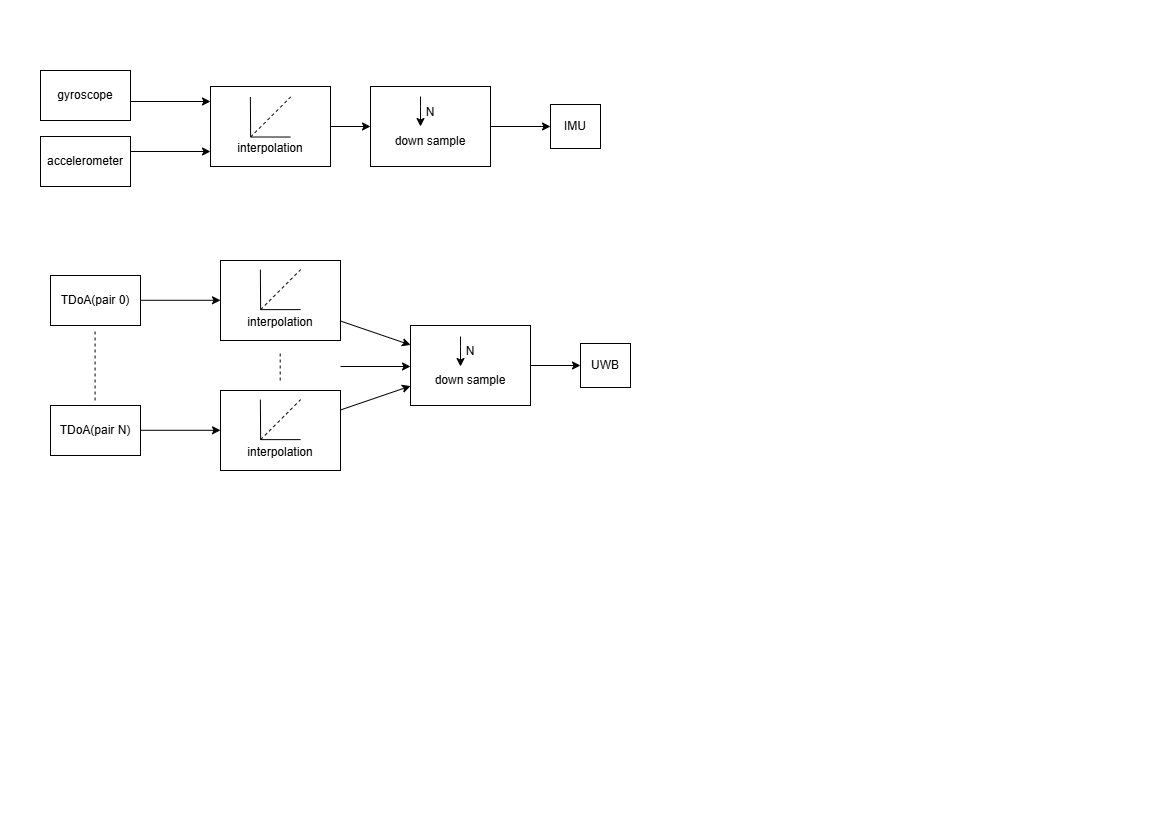

The diagram above was exported from draw.io. Its source (the exported page's mxGraphModel, read from the mxfile embedded in the PNG):
<mxGraphModel dx="906" dy="551" grid="1" gridSize="10" guides="1" tooltips="1" connect="1" arrows="1" fold="1" page="1" pageScale="1" pageWidth="1169" pageHeight="827" math="0" shadow="0">
  <root>
    <mxCell id="0" />
    <mxCell id="1" parent="0" />
    <mxCell id="VoUbuXn1hiLHG6H8sNIU-16" value="" style="edgeStyle=orthogonalEdgeStyle;rounded=0;orthogonalLoop=1;jettySize=auto;html=1;" edge="1" parent="1" source="VoUbuXn1hiLHG6H8sNIU-1" target="VoUbuXn1hiLHG6H8sNIU-15">
      <mxGeometry relative="1" as="geometry" />
    </mxCell>
    <mxCell id="VoUbuXn1hiLHG6H8sNIU-1" value="&lt;div&gt;&lt;br&gt;&lt;/div&gt;&lt;div&gt;&lt;br&gt;&lt;/div&gt;&lt;div&gt;&lt;br&gt;&lt;/div&gt;interpolation" style="rounded=0;whiteSpace=wrap;html=1;" vertex="1" parent="1">
      <mxGeometry x="210" y="86" width="120" height="80" as="geometry" />
    </mxCell>
    <mxCell id="VoUbuXn1hiLHG6H8sNIU-2" value="" style="endArrow=classic;html=1;rounded=0;" edge="1" parent="1">
      <mxGeometry width="50" height="50" relative="1" as="geometry">
        <mxPoint x="130" y="101" as="sourcePoint" />
        <mxPoint x="210" y="101" as="targetPoint" />
      </mxGeometry>
    </mxCell>
    <mxCell id="VoUbuXn1hiLHG6H8sNIU-3" value="" style="endArrow=classic;html=1;rounded=0;" edge="1" parent="1">
      <mxGeometry width="50" height="50" relative="1" as="geometry">
        <mxPoint x="130" y="151" as="sourcePoint" />
        <mxPoint x="210" y="151" as="targetPoint" />
      </mxGeometry>
    </mxCell>
    <mxCell id="VoUbuXn1hiLHG6H8sNIU-4" value="accelerometer" style="rounded=0;whiteSpace=wrap;html=1;" vertex="1" parent="1">
      <mxGeometry x="40" y="136" width="90" height="50" as="geometry" />
    </mxCell>
    <mxCell id="VoUbuXn1hiLHG6H8sNIU-6" value="gyroscope" style="rounded=0;whiteSpace=wrap;html=1;" vertex="1" parent="1">
      <mxGeometry x="40" y="70" width="90" height="50" as="geometry" />
    </mxCell>
    <mxCell id="VoUbuXn1hiLHG6H8sNIU-12" value="" style="endArrow=none;html=1;rounded=0;" edge="1" parent="1">
      <mxGeometry width="50" height="50" relative="1" as="geometry">
        <mxPoint x="250.12" y="136.51999999999998" as="sourcePoint" />
        <mxPoint x="249.88" y="96.51999999999998" as="targetPoint" />
      </mxGeometry>
    </mxCell>
    <mxCell id="VoUbuXn1hiLHG6H8sNIU-13" value="" style="endArrow=none;html=1;rounded=0;" edge="1" parent="1">
      <mxGeometry width="50" height="50" relative="1" as="geometry">
        <mxPoint x="250.12" y="136.51999999999998" as="sourcePoint" />
        <mxPoint x="290.12" y="136.51999999999998" as="targetPoint" />
      </mxGeometry>
    </mxCell>
    <mxCell id="VoUbuXn1hiLHG6H8sNIU-14" value="" style="endArrow=none;dashed=1;html=1;rounded=0;" edge="1" parent="1">
      <mxGeometry width="50" height="50" relative="1" as="geometry">
        <mxPoint x="250.12" y="136.51999999999998" as="sourcePoint" />
        <mxPoint x="290.12" y="96.51999999999998" as="targetPoint" />
      </mxGeometry>
    </mxCell>
    <mxCell id="VoUbuXn1hiLHG6H8sNIU-51" value="" style="edgeStyle=orthogonalEdgeStyle;rounded=0;orthogonalLoop=1;jettySize=auto;html=1;" edge="1" parent="1" source="VoUbuXn1hiLHG6H8sNIU-15" target="VoUbuXn1hiLHG6H8sNIU-50">
      <mxGeometry relative="1" as="geometry" />
    </mxCell>
    <mxCell id="VoUbuXn1hiLHG6H8sNIU-15" value="&lt;div&gt;&lt;span style=&quot;background-color: transparent; color: light-dark(rgb(0, 0, 0), rgb(255, 255, 255));&quot;&gt;N&lt;/span&gt;&lt;/div&gt;&lt;div&gt;&lt;br&gt;&lt;/div&gt;&lt;div&gt;&lt;span style=&quot;background-color: transparent; color: light-dark(rgb(0, 0, 0), rgb(255, 255, 255));&quot;&gt;down sample&lt;/span&gt;&lt;/div&gt;" style="rounded=0;whiteSpace=wrap;html=1;" vertex="1" parent="1">
      <mxGeometry x="370" y="86" width="120" height="80" as="geometry" />
    </mxCell>
    <mxCell id="VoUbuXn1hiLHG6H8sNIU-17" value="" style="endArrow=classic;html=1;rounded=0;" edge="1" parent="1">
      <mxGeometry width="50" height="50" relative="1" as="geometry">
        <mxPoint x="420" y="96" as="sourcePoint" />
        <mxPoint x="420" y="126" as="targetPoint" />
        <Array as="points">
          <mxPoint x="420" y="96" />
          <mxPoint x="420" y="106" />
        </Array>
      </mxGeometry>
    </mxCell>
    <mxCell id="VoUbuXn1hiLHG6H8sNIU-18" value="" style="endArrow=classic;html=1;rounded=0;" edge="1" parent="1">
      <mxGeometry width="50" height="50" relative="1" as="geometry">
        <mxPoint x="140" y="299.79" as="sourcePoint" />
        <mxPoint x="220" y="299.79" as="targetPoint" />
      </mxGeometry>
    </mxCell>
    <mxCell id="VoUbuXn1hiLHG6H8sNIU-20" value="" style="endArrow=none;html=1;rounded=0;" edge="1" parent="1">
      <mxGeometry width="50" height="50" relative="1" as="geometry">
        <mxPoint x="260.12" y="310.52" as="sourcePoint" />
        <mxPoint x="259.88" y="270.52" as="targetPoint" />
      </mxGeometry>
    </mxCell>
    <mxCell id="VoUbuXn1hiLHG6H8sNIU-21" value="" style="endArrow=none;html=1;rounded=0;" edge="1" parent="1">
      <mxGeometry width="50" height="50" relative="1" as="geometry">
        <mxPoint x="260.12" y="310.52" as="sourcePoint" />
        <mxPoint x="300.12" y="310.52" as="targetPoint" />
      </mxGeometry>
    </mxCell>
    <mxCell id="VoUbuXn1hiLHG6H8sNIU-22" value="" style="endArrow=none;dashed=1;html=1;rounded=0;" edge="1" parent="1">
      <mxGeometry width="50" height="50" relative="1" as="geometry">
        <mxPoint x="260.12" y="310.52" as="sourcePoint" />
        <mxPoint x="300.12" y="270.52" as="targetPoint" />
      </mxGeometry>
    </mxCell>
    <mxCell id="VoUbuXn1hiLHG6H8sNIU-43" value="" style="rounded=0;orthogonalLoop=1;jettySize=auto;html=1;" edge="1" parent="1" source="VoUbuXn1hiLHG6H8sNIU-23" target="VoUbuXn1hiLHG6H8sNIU-42">
      <mxGeometry relative="1" as="geometry" />
    </mxCell>
    <mxCell id="VoUbuXn1hiLHG6H8sNIU-23" value="&lt;div&gt;&lt;br&gt;&lt;/div&gt;&lt;div&gt;&lt;br&gt;&lt;/div&gt;&lt;div&gt;&lt;br&gt;&lt;/div&gt;interpolation" style="rounded=0;whiteSpace=wrap;html=1;" vertex="1" parent="1">
      <mxGeometry x="220" y="260" width="120" height="80" as="geometry" />
    </mxCell>
    <mxCell id="VoUbuXn1hiLHG6H8sNIU-25" value="TDoA(pair 0)" style="rounded=0;whiteSpace=wrap;html=1;" vertex="1" parent="1">
      <mxGeometry x="50" y="275" width="90" height="50" as="geometry" />
    </mxCell>
    <mxCell id="VoUbuXn1hiLHG6H8sNIU-26" value="" style="endArrow=none;html=1;rounded=0;" edge="1" parent="1">
      <mxGeometry width="50" height="50" relative="1" as="geometry">
        <mxPoint x="260.12" y="309.13" as="sourcePoint" />
        <mxPoint x="259.88" y="269.13" as="targetPoint" />
      </mxGeometry>
    </mxCell>
    <mxCell id="VoUbuXn1hiLHG6H8sNIU-27" value="" style="endArrow=none;html=1;rounded=0;" edge="1" parent="1">
      <mxGeometry width="50" height="50" relative="1" as="geometry">
        <mxPoint x="260.12" y="309.13" as="sourcePoint" />
        <mxPoint x="300.12" y="309.13" as="targetPoint" />
      </mxGeometry>
    </mxCell>
    <mxCell id="VoUbuXn1hiLHG6H8sNIU-28" value="" style="endArrow=none;dashed=1;html=1;rounded=0;" edge="1" parent="1">
      <mxGeometry width="50" height="50" relative="1" as="geometry">
        <mxPoint x="260.12" y="309.13" as="sourcePoint" />
        <mxPoint x="300.12" y="269.13" as="targetPoint" />
      </mxGeometry>
    </mxCell>
    <mxCell id="VoUbuXn1hiLHG6H8sNIU-29" value="" style="endArrow=classic;html=1;rounded=0;" edge="1" parent="1">
      <mxGeometry width="50" height="50" relative="1" as="geometry">
        <mxPoint x="140" y="429.79" as="sourcePoint" />
        <mxPoint x="220" y="429.79" as="targetPoint" />
      </mxGeometry>
    </mxCell>
    <mxCell id="VoUbuXn1hiLHG6H8sNIU-30" value="" style="endArrow=none;html=1;rounded=0;" edge="1" parent="1">
      <mxGeometry width="50" height="50" relative="1" as="geometry">
        <mxPoint x="260.12" y="440.52" as="sourcePoint" />
        <mxPoint x="259.88" y="400.52" as="targetPoint" />
      </mxGeometry>
    </mxCell>
    <mxCell id="VoUbuXn1hiLHG6H8sNIU-31" value="" style="endArrow=none;html=1;rounded=0;" edge="1" parent="1">
      <mxGeometry width="50" height="50" relative="1" as="geometry">
        <mxPoint x="260.12" y="440.52" as="sourcePoint" />
        <mxPoint x="300.12" y="440.52" as="targetPoint" />
      </mxGeometry>
    </mxCell>
    <mxCell id="VoUbuXn1hiLHG6H8sNIU-32" value="" style="endArrow=none;dashed=1;html=1;rounded=0;" edge="1" parent="1">
      <mxGeometry width="50" height="50" relative="1" as="geometry">
        <mxPoint x="260.12" y="440.52" as="sourcePoint" />
        <mxPoint x="300.12" y="400.52" as="targetPoint" />
      </mxGeometry>
    </mxCell>
    <mxCell id="VoUbuXn1hiLHG6H8sNIU-44" value="" style="rounded=0;orthogonalLoop=1;jettySize=auto;html=1;" edge="1" parent="1" source="VoUbuXn1hiLHG6H8sNIU-33" target="VoUbuXn1hiLHG6H8sNIU-42">
      <mxGeometry relative="1" as="geometry" />
    </mxCell>
    <mxCell id="VoUbuXn1hiLHG6H8sNIU-33" value="&lt;div&gt;&lt;br&gt;&lt;/div&gt;&lt;div&gt;&lt;br&gt;&lt;/div&gt;&lt;div&gt;&lt;br&gt;&lt;/div&gt;interpolation" style="rounded=0;whiteSpace=wrap;html=1;" vertex="1" parent="1">
      <mxGeometry x="220" y="390" width="120" height="80" as="geometry" />
    </mxCell>
    <mxCell id="VoUbuXn1hiLHG6H8sNIU-34" value="TDoA(pair N)" style="rounded=0;whiteSpace=wrap;html=1;" vertex="1" parent="1">
      <mxGeometry x="50" y="405" width="90" height="50" as="geometry" />
    </mxCell>
    <mxCell id="VoUbuXn1hiLHG6H8sNIU-35" value="" style="endArrow=none;html=1;rounded=0;" edge="1" parent="1">
      <mxGeometry width="50" height="50" relative="1" as="geometry">
        <mxPoint x="260.12" y="439.13" as="sourcePoint" />
        <mxPoint x="259.88" y="399.13" as="targetPoint" />
      </mxGeometry>
    </mxCell>
    <mxCell id="VoUbuXn1hiLHG6H8sNIU-36" value="" style="endArrow=none;html=1;rounded=0;" edge="1" parent="1">
      <mxGeometry width="50" height="50" relative="1" as="geometry">
        <mxPoint x="260.12" y="439.13" as="sourcePoint" />
        <mxPoint x="300.12" y="439.13" as="targetPoint" />
      </mxGeometry>
    </mxCell>
    <mxCell id="VoUbuXn1hiLHG6H8sNIU-37" value="" style="endArrow=none;dashed=1;html=1;rounded=0;" edge="1" parent="1">
      <mxGeometry width="50" height="50" relative="1" as="geometry">
        <mxPoint x="260.12" y="439.13" as="sourcePoint" />
        <mxPoint x="300.12" y="399.13" as="targetPoint" />
      </mxGeometry>
    </mxCell>
    <mxCell id="VoUbuXn1hiLHG6H8sNIU-38" value="" style="endArrow=none;dashed=1;html=1;rounded=0;" edge="1" parent="1">
      <mxGeometry width="50" height="50" relative="1" as="geometry">
        <mxPoint x="94.57" y="400" as="sourcePoint" />
        <mxPoint x="94.57" y="330" as="targetPoint" />
      </mxGeometry>
    </mxCell>
    <mxCell id="VoUbuXn1hiLHG6H8sNIU-39" value="" style="endArrow=none;dashed=1;html=1;rounded=0;" edge="1" parent="1">
      <mxGeometry width="50" height="50" relative="1" as="geometry">
        <mxPoint x="279.7" y="380" as="sourcePoint" />
        <mxPoint x="279.7" y="350" as="targetPoint" />
      </mxGeometry>
    </mxCell>
    <mxCell id="VoUbuXn1hiLHG6H8sNIU-41" value="" style="endArrow=classic;html=1;rounded=0;" edge="1" parent="1">
      <mxGeometry width="50" height="50" relative="1" as="geometry">
        <mxPoint x="460" y="335" as="sourcePoint" />
        <mxPoint x="460" y="365" as="targetPoint" />
        <Array as="points">
          <mxPoint x="460" y="335" />
          <mxPoint x="460" y="345" />
        </Array>
      </mxGeometry>
    </mxCell>
    <mxCell id="VoUbuXn1hiLHG6H8sNIU-54" value="" style="edgeStyle=orthogonalEdgeStyle;rounded=0;orthogonalLoop=1;jettySize=auto;html=1;" edge="1" parent="1" source="VoUbuXn1hiLHG6H8sNIU-42" target="VoUbuXn1hiLHG6H8sNIU-53">
      <mxGeometry relative="1" as="geometry" />
    </mxCell>
    <mxCell id="VoUbuXn1hiLHG6H8sNIU-42" value="&lt;div&gt;&lt;span style=&quot;background-color: transparent; color: light-dark(rgb(0, 0, 0), rgb(255, 255, 255));&quot;&gt;N&lt;/span&gt;&lt;/div&gt;&lt;div&gt;&lt;br&gt;&lt;/div&gt;&lt;div&gt;&lt;span style=&quot;background-color: transparent; color: light-dark(rgb(0, 0, 0), rgb(255, 255, 255));&quot;&gt;down sample&lt;/span&gt;&lt;/div&gt;" style="rounded=0;whiteSpace=wrap;html=1;" vertex="1" parent="1">
      <mxGeometry x="410" y="325" width="120" height="80" as="geometry" />
    </mxCell>
    <mxCell id="VoUbuXn1hiLHG6H8sNIU-45" value="" style="endArrow=classic;html=1;rounded=0;" edge="1" parent="1">
      <mxGeometry width="50" height="50" relative="1" as="geometry">
        <mxPoint x="340" y="366" as="sourcePoint" />
        <mxPoint x="410" y="366" as="targetPoint" />
      </mxGeometry>
    </mxCell>
    <mxCell id="VoUbuXn1hiLHG6H8sNIU-47" value="" style="endArrow=classic;html=1;rounded=0;" edge="1" parent="1">
      <mxGeometry width="50" height="50" relative="1" as="geometry">
        <mxPoint x="460" y="336" as="sourcePoint" />
        <mxPoint x="460" y="366" as="targetPoint" />
        <Array as="points">
          <mxPoint x="460" y="336" />
          <mxPoint x="460" y="346" />
        </Array>
      </mxGeometry>
    </mxCell>
    <mxCell id="VoUbuXn1hiLHG6H8sNIU-50" value="IMU" style="rounded=0;whiteSpace=wrap;html=1;" vertex="1" parent="1">
      <mxGeometry x="550" y="104" width="50" height="44" as="geometry" />
    </mxCell>
    <mxCell id="VoUbuXn1hiLHG6H8sNIU-53" value="UWB" style="rounded=0;whiteSpace=wrap;html=1;" vertex="1" parent="1">
      <mxGeometry x="580" y="343" width="50" height="44" as="geometry" />
    </mxCell>
  </root>
</mxGraphModel>